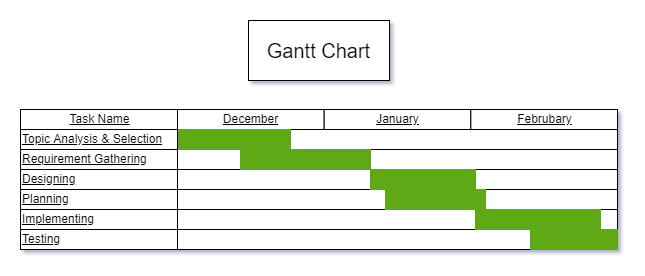

The diagram above was exported from draw.io. Its source (the exported page's mxGraphModel, read from the mxfile embedded in the PNG):
<mxGraphModel dx="1024" dy="675" grid="0" gridSize="10" guides="1" tooltips="1" connect="1" arrows="1" fold="1" page="1" pageScale="1" pageWidth="827" pageHeight="1169" math="0" shadow="0">
  <root>
    <mxCell id="hLhZene1klGCB3TXdoC0-0" />
    <mxCell id="hLhZene1klGCB3TXdoC0-1" parent="hLhZene1klGCB3TXdoC0-0" />
    <mxCell id="wdqeJH5jKBlFF3wC2w-O-14" value="" style="group" parent="hLhZene1klGCB3TXdoC0-1" vertex="1" connectable="0">
      <mxGeometry x="115" y="86" width="597" height="229" as="geometry" />
    </mxCell>
    <mxCell id="hLhZene1klGCB3TXdoC0-2" value="" style="group" parent="wdqeJH5jKBlFF3wC2w-O-14" vertex="1" connectable="0">
      <mxGeometry y="89" width="597" height="140" as="geometry" />
    </mxCell>
    <mxCell id="hLhZene1klGCB3TXdoC0-3" value="" style="group;fontStyle=4" parent="hLhZene1klGCB3TXdoC0-2" vertex="1" connectable="0">
      <mxGeometry x="157" width="440" height="20" as="geometry" />
    </mxCell>
    <mxCell id="hLhZene1klGCB3TXdoC0-4" value="December" style="strokeWidth=1;fontStyle=4;html=1;hachureGap=4;pointerEvents=0;" parent="hLhZene1klGCB3TXdoC0-3" vertex="1">
      <mxGeometry width="146.66666666666669" height="20" as="geometry" />
    </mxCell>
    <mxCell id="hLhZene1klGCB3TXdoC0-5" value="January" style="strokeWidth=1;fontStyle=4;html=1;hachureGap=4;pointerEvents=0;" parent="hLhZene1klGCB3TXdoC0-3" vertex="1">
      <mxGeometry x="146.66666666666669" width="146.66666666666669" height="20" as="geometry" />
    </mxCell>
    <mxCell id="hLhZene1klGCB3TXdoC0-6" value="Februbary" style="strokeWidth=1;fontStyle=4;html=1;hachureGap=4;pointerEvents=0;" parent="hLhZene1klGCB3TXdoC0-3" vertex="1">
      <mxGeometry x="293.33333333333337" width="146.66666666666669" height="20" as="geometry" />
    </mxCell>
    <mxCell id="hLhZene1klGCB3TXdoC0-7" value="" style="align=left;html=1;hachureGap=4;pointerEvents=0;fontStyle=4" parent="hLhZene1klGCB3TXdoC0-2" vertex="1">
      <mxGeometry x="157" y="20" width="440" height="20" as="geometry" />
    </mxCell>
    <mxCell id="hLhZene1klGCB3TXdoC0-8" value="" style="align=left;html=1;hachureGap=4;pointerEvents=0;fontStyle=4" parent="hLhZene1klGCB3TXdoC0-2" vertex="1">
      <mxGeometry x="157" y="40" width="440" height="20" as="geometry" />
    </mxCell>
    <mxCell id="hLhZene1klGCB3TXdoC0-9" value="" style="align=left;html=1;hachureGap=4;pointerEvents=0;fontStyle=4" parent="hLhZene1klGCB3TXdoC0-2" vertex="1">
      <mxGeometry x="157" y="60" width="440" height="20" as="geometry" />
    </mxCell>
    <mxCell id="hLhZene1klGCB3TXdoC0-10" value="" style="align=left;html=1;hachureGap=4;pointerEvents=0;fontStyle=4" parent="hLhZene1klGCB3TXdoC0-2" vertex="1">
      <mxGeometry x="157" y="80" width="440" height="20" as="geometry" />
    </mxCell>
    <mxCell id="hLhZene1klGCB3TXdoC0-11" value="" style="align=left;html=1;hachureGap=4;pointerEvents=0;fontStyle=4" parent="hLhZene1klGCB3TXdoC0-2" vertex="1">
      <mxGeometry x="157" y="100" width="440" height="20" as="geometry" />
    </mxCell>
    <mxCell id="hLhZene1klGCB3TXdoC0-12" value="" style="align=left;html=1;hachureGap=4;pointerEvents=0;fontStyle=4" parent="hLhZene1klGCB3TXdoC0-2" vertex="1">
      <mxGeometry x="157" y="120" width="440" height="20" as="geometry" />
    </mxCell>
    <mxCell id="hLhZene1klGCB3TXdoC0-13" value="" style="whiteSpace=wrap;html=1;strokeWidth=1;fontSize=14;align=center;strokeColor=#60A917;hachureGap=4;pointerEvents=0;fillColor=#60A917;fontColor=#ffffff;fontStyle=4" parent="hLhZene1klGCB3TXdoC0-2" vertex="1">
      <mxGeometry x="157" y="20" width="113" height="20" as="geometry" />
    </mxCell>
    <mxCell id="hLhZene1klGCB3TXdoC0-14" value="" style="whiteSpace=wrap;html=1;strokeWidth=1;fontSize=14;align=center;strokeColor=#60A917;hachureGap=4;pointerEvents=0;fillColor=#60A917;fontColor=#ffffff;fontStyle=4" parent="hLhZene1klGCB3TXdoC0-2" vertex="1">
      <mxGeometry x="220" y="40" width="130" height="20" as="geometry" />
    </mxCell>
    <mxCell id="hLhZene1klGCB3TXdoC0-15" value="" style="whiteSpace=wrap;html=1;strokeWidth=1;fontSize=14;align=center;strokeColor=#60A917;hachureGap=4;pointerEvents=0;fillColor=#60A917;fontColor=#ffffff;fontStyle=4" parent="hLhZene1klGCB3TXdoC0-2" vertex="1">
      <mxGeometry x="350" y="60" width="105" height="20" as="geometry" />
    </mxCell>
    <mxCell id="hLhZene1klGCB3TXdoC0-16" value="" style="whiteSpace=wrap;html=1;strokeWidth=1;fontSize=14;align=center;strokeColor=#60A917;hachureGap=4;pointerEvents=0;fillColor=#60A917;fontColor=#ffffff;fontStyle=4" parent="hLhZene1klGCB3TXdoC0-2" vertex="1">
      <mxGeometry x="365" y="80" width="100" height="20" as="geometry" />
    </mxCell>
    <mxCell id="hLhZene1klGCB3TXdoC0-17" value="" style="whiteSpace=wrap;html=1;strokeWidth=1;fontSize=14;align=center;strokeColor=#60A917;hachureGap=4;pointerEvents=0;fillColor=#60A917;fontColor=#ffffff;fontStyle=4" parent="hLhZene1klGCB3TXdoC0-2" vertex="1">
      <mxGeometry x="455" y="100" width="125" height="20" as="geometry" />
    </mxCell>
    <mxCell id="hLhZene1klGCB3TXdoC0-18" value="" style="whiteSpace=wrap;html=1;strokeWidth=1;fontSize=14;align=center;strokeColor=#60A917;hachureGap=4;pointerEvents=0;fillColor=#60A917;fontColor=#ffffff;fontStyle=4" parent="hLhZene1klGCB3TXdoC0-2" vertex="1">
      <mxGeometry x="510" y="120" width="87" height="20" as="geometry" />
    </mxCell>
    <mxCell id="hLhZene1klGCB3TXdoC0-19" value="Topic Analysis &amp;amp; Selection" style="align=left;html=1;hachureGap=4;pointerEvents=0;fontStyle=4;container=0;" parent="hLhZene1klGCB3TXdoC0-2" vertex="1">
      <mxGeometry x="1.9895196601282805e-13" y="19.999999999999687" width="156.99999999999983" height="19.999999999999932" as="geometry" />
    </mxCell>
    <mxCell id="hLhZene1klGCB3TXdoC0-20" value="Requirement Gathering" style="align=left;html=1;hachureGap=4;pointerEvents=0;fontStyle=4;container=0;" parent="hLhZene1klGCB3TXdoC0-2" vertex="1">
      <mxGeometry x="5.684341886080802e-14" y="40.00000000000006" width="156.99999999999997" height="19.99999999999992" as="geometry" />
    </mxCell>
    <mxCell id="hLhZene1klGCB3TXdoC0-21" value="Designing" style="align=left;html=1;hachureGap=4;pointerEvents=0;fontStyle=4;container=0;" parent="hLhZene1klGCB3TXdoC0-2" vertex="1">
      <mxGeometry y="59.99999999999997" width="157.00000000000003" height="19.99999999999992" as="geometry" />
    </mxCell>
    <mxCell id="hLhZene1klGCB3TXdoC0-22" value="Planning" style="align=left;html=1;hachureGap=4;pointerEvents=0;fontStyle=4;container=0;" parent="hLhZene1klGCB3TXdoC0-2" vertex="1">
      <mxGeometry y="80.00000000000011" width="157.00000000000003" height="19.99999999999992" as="geometry" />
    </mxCell>
    <mxCell id="hLhZene1klGCB3TXdoC0-23" value="Implementing" style="align=left;html=1;hachureGap=4;pointerEvents=0;fontStyle=4;container=0;" parent="hLhZene1klGCB3TXdoC0-2" vertex="1">
      <mxGeometry x="3.694822225952521e-13" y="100.00000000000028" width="156.99999999999966" height="19.99999999999992" as="geometry" />
    </mxCell>
    <mxCell id="hLhZene1klGCB3TXdoC0-24" value="Testing" style="align=left;html=1;hachureGap=4;pointerEvents=0;fontStyle=4;container=0;" parent="hLhZene1klGCB3TXdoC0-2" vertex="1">
      <mxGeometry x="3.694822225952521e-13" y="120.00000000000006" width="156.99999999999966" height="19.99999999999992" as="geometry" />
    </mxCell>
    <mxCell id="hLhZene1klGCB3TXdoC0-25" value="Task Name" style="strokeWidth=1;fontStyle=4;html=1;hachureGap=4;pointerEvents=0;container=0;" parent="hLhZene1klGCB3TXdoC0-2" vertex="1">
      <mxGeometry x="5.684341886080802e-14" width="156.99999999999997" height="19.99999999999992" as="geometry" />
    </mxCell>
    <mxCell id="hLhZene1klGCB3TXdoC0-26" value="Gantt Chart" style="rounded=0;whiteSpace=wrap;html=1;fontSize=20;" parent="wdqeJH5jKBlFF3wC2w-O-14" vertex="1">
      <mxGeometry x="228" width="141" height="60" as="geometry" />
    </mxCell>
  </root>
</mxGraphModel>